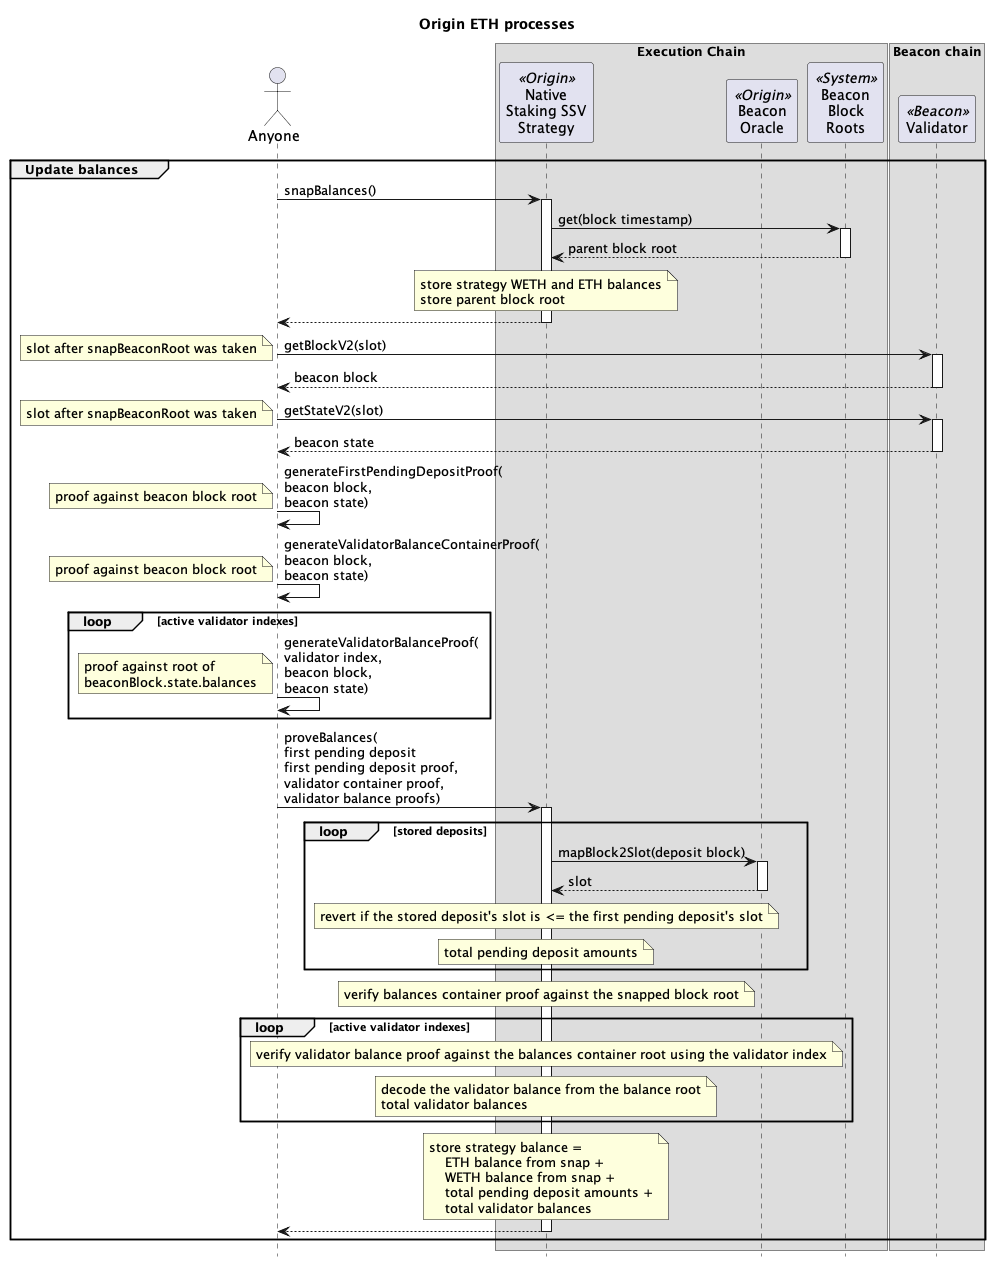

The diagram above was rendered by PlantUML. Its source (embedded in the PNG):
@startuml

skinparam tabSize 2
hide footbox

title "Origin ETH processes"

actor "Anyone" as sender
' actor "Block\nBuilder\n(MEV)" as mev
' actor "Registrator\n(Relayer)" as reg <<Origin>>
' actor "Admin\n(5/8 Safe)" as admin <<Origin>>
' actor "Strategist\n(2/8 Safe)" as strategist <<Origin>>
' actor "Governor\n(Timelock)" as gov <<Origin>>
' actor "Treasury" as treasury <<Origin>>
' participant "API" as api <<P2P>>
' actor "Operators" as ssvOp <<SSV>>

box "Execution Chain"
' participant "Harvester" as harv <<Origin>>
' participant "Dripper" as drip <<Origin>>
' participant "Vault" as vault <<Origin>>
participant "Native\nStaking SSV\nStrategy" as nativeStrat <<Origin>>
' participant "Fee\nAccumulator" as feeAccum <<Origin>>
' participant "SSV Network" as ssvNet <<SSV>>
' participant "Token" as ssv <<SSV>>
' participant "WETH" as weth <<Wrapped ETH>>
participant "Beacon\nOracle" as bo <<Origin>>
' participant "Beacon\nDeposit\nContract" as dep <<System>>
participant "Beacon\nBlock\nRoots" as roots <<System>>
end box

box "Beacon chain"
participant "Validator" as val <<Beacon>>
end box

' group Governor initializes the Native Staking Strategy

' gov -> nativeStrat : initialize()
' activate nativeStrat
' nativeStrat -> ssv : approve(\nSSV Network,\namount)
' activate ssv
' note right : Native Staking Strategy approves\nSSV Network to spend\nSSV tokens
' return
' nativeStrat -> ssvNet : setFeeRecipientAddress(\nFeeAccumulator)
' activate ssvNet
' note right : set FeeAccumulator\nto receive MEV rewards
' return
' return

' gov -> ssv : transfer(\nfrom\nto\namount)
' activate ssv
' note right : transfer SSV tokens\nfrom Governor\nto Native Staking Strategy
' return

' end group

' group Governor setup of the Native Staking Strategy

' gov -> nativeStrat : setHarvesterAddress(\nharvester)
' activate nativeStrat
' return

' gov -> nativeStrat : setFuseInterval(\nstart, end)
' activate nativeStrat
' return

' gov -> nativeStrat : setRegistrator(\nregistrator)
' activate nativeStrat
' return

' gov -> nativeStrat : setStakingMonitor(\ngovernor)
' activate nativeStrat
' return

' gov -> nativeStrat : setStakeETHThreshold(\nmax)
' activate nativeStrat
' return

' end group

' group Staking monitor resets staked ETH

' admin -> nativeStrat : resetStakeETHTally()
' activate nativeStrat
' note right: resets the ETH that\ncan be staked going forward
' return

' end group

' group Registrator creates a new SSV validator

' reg -> api: POST\neth/staking/ssv/request/create\nuuid,\nvalidatorsCount,\ntype,\nwithdrawalAddress,\nfeeRecipientAddress,\nssvOwnerAddress,\noperationPeriodInDays,\namountPerValidator,\nwithdrawalCredentialsType
' activate api
' note right
' withdrawalAddress is Native Staking Strategy
' feeRecipientAddress is FeeAccumulator contract
' ssvOwnerAddress is Native Staking Strategy
' type is without-encrypt-key
' operationPeriodInDays is 0 if not the first validator in the cluster
' amountPerValidator needs to be multiple of 32 ETH
' withdrawalCredentialsType is 0x02
' end note
' api -> api: private key
' note right : generate a validator private key
' api -> api: split(key)
' note right : splits validator key into multiple KeyShares
' return

' reg -> api: GET\neth/staking/ssv/request/status/uuid
' activate api
' return status,\npubkey\nvalidatorRegistration,\nshareData
' note right : validatorRegistration contains the operatorIds and cluster details

' reg -> nativeStrat : registerSsvValidators(\npublicKeys[],\noperatorIds,\nsharesData[],\namount,\ncluster)
' activate nativeStrat
' note right
' cluster data:
' The number of validators in the cluster
' The index of network fees related to this cluster
' The last index calculated for the cluster
' Flag indicating whether the cluster is active
' The SSV balance of the cluster
' end note
' nativeStrat -> ssvNet : bulkRegisterValidator(\npublicKeys[],\noperatorIds,\nsharesData[],\namount,\ncluster)
' activate ssvNet
' ssvNet -> ssv : transferFrom(\nfrom\nto\namount)
' activate ssv
' note right: transfer SSV tokens\nfrom NodeDelegator\nto SSV Network
' return
' return
' return

' end group

' ... 20 minutes ...

' group Deposit to a new SSV validator

' reg -> api: GET\neth/staking/ssv/request/deposit-data/uuid
' activate api
' return status,\ndepositData
' note right : depositData contains the signature and deposit root

' reg -> nativeStrat : stakeEth([\npubkey,\nsignature,\ndeposit root])
' activate nativeStrat
' nativeStrat -> nativeStrat
' note right : validate staked ETH under the threshold
' nativeStrat -> weth : withdraw(32 ETH * number of validators)
' activate weth
' note right : WETH burned for ETH
' return ETH

' loop for each validator

' nativeStrat -> dep : deposit(\npubkey,\nwithdrawal_credentials,\nsignature,\ndeposit root)
' activate dep
' note left
' 32 ETH from Native Staking Strategy is sent to Beacon Deposit.
' Withdrawal credential is the Native Staking Strategy
' end note
' return
' end

' note over nativeStrat
' store deposit pubkey, amount and deposit root
' store updated total pending deposits
' end note

' note over val : Pending Deposit
' return


' ... 13 minutes to many days depending on the deposit queue ...

' note over val
' Pending Activation
'   Validator registered
'   Validator balance created
' end note


' sender -> val : getBlockV2(slot)
' note left : slot the deposit was\ncreated on the execution layer
' activate val
' return beacon block

' sender -> val : getStateV2(slot)
' note left : slot the deposit was\ncreated on the execution layer
' activate val
' return beacon state

' sender -> sender : generateSlotProof(\nbeacon block)
' sender -> sender : generateBlockProof(\nbeacon block,\nbeacon state)

' ' map block number to slot in Beacon Oracle
' sender -> bo : proveSlot(timestamp,\nslot number,\nblock number,\nslot proof,\nblock proof)
' activate bo
' bo -> roots : get(timestamp)
' note left
' timestamp of the block after the block we want to map to a slot.
' This is because the timestamp will get the parent block root.
' end note
' activate roots
' return parent block root
' note over bo
' construct the slot root
' verify slot root against the parent block root using the slot proof
' construct the block number root
' verify block root against the parent block root using the block proof
' store map of block to slot
' end note
' return

' ... four validators are activated each epoch from the Validator Queue (1-10 days) ...

' note over val : Active

' end group

' group Prove deposit

' sender -> val : getBlockV2(slot)
' note left : slot on or after the deposit\nwas processed on the Beacon chain
' activate val
' return beacon block

' sender -> val : getStateV2(slot)
' note left : slot on or after the deposit\nwas processed on the Beacon chain
' activate val
' return beacon state

' sender -> sender : generateValidatorProof(\nvalidator index,\nbeacon block,\nbeacon state)
' sender -> sender : generateFirstPendingDepositProof(\nbeacon block,\nbeacon state)

' ' prove a deposit has been processed on the Beacon chain
' sender -> nativeStrat : proveDeposit(\ndeposit root,\nvalidator index,\ntimestamp,\nvalidator details,\nvalidator details proof,\nfirst pending deposit\nfirst pending deposit proof)
' activate nativeStrat
' nativeStrat -> roots : get(block timestamp)
' note left: timestamp of the block after the block we are proving for
' activate roots
' return parent block root

' ' verify the validator
' note over nativeStrat
' get pubkey of deposit using the deposit root
' construct validator root using the pubkey from the deposit and validator details
' verify validator proof against the parent block root using the validator root and index
' end note

' ' verify first pending deposit 
' note over nativeStrat
' construct the root of the first pending deposit
' verify first pending deposit proof against the parent block root
' end note

' loop stored deposits
'     alt the deposit root matches
'         nativeStrat -> bo : mapBlock2Slot(deposit block)
'         activate bo
'         return slot

'         note over nativeStrat
'             if the deposit's slot equals the first pending deposit's slot
'                 revert
'             else if the deposit's slot < the first pending deposit's slot
'                 delete stored deposit
'                 reduce total pending deposits by deposit amount
'                 add validator index to active validators
'         end note
'     end
' end

' return

' end group

group Update balances

sender -> nativeStrat : snapBalances()
activate nativeStrat
nativeStrat -> roots : get(block timestamp)
activate roots
return parent block root
note over nativeStrat
store strategy WETH and ETH balances
store parent block root
end note
return

sender -> val : getBlockV2(slot)
note left : slot after snapBeaconRoot was taken
activate val
return beacon block

sender -> val : getStateV2(slot)
note left : slot after snapBeaconRoot was taken
activate val
return beacon state

sender -> sender : generateFirstPendingDepositProof(\nbeacon block,\nbeacon state)
note left : proof against beacon block root
sender -> sender : generateValidatorBalanceContainerProof(\nbeacon block,\nbeacon state)
note left : proof against beacon block root
loop active validator indexes
sender -> sender : generateValidatorBalanceProof(\nvalidator index,\nbeacon block,\nbeacon state)
note left: proof against root of\nbeaconBlock.state.balances
end

sender -> nativeStrat : proveBalances(\nfirst pending deposit\nfirst pending deposit proof,\nvalidator container proof,\nvalidator balance proofs)
activate nativeStrat
loop stored deposits
    nativeStrat -> bo : mapBlock2Slot(deposit block)
    activate bo
    return slot

    note over nativeStrat
        revert if the stored deposit's slot is <= the first pending deposit's slot
    end note

    note over nativeStrat: total pending deposit amounts
end

note over nativeStrat
    verify balances container proof against the snapped block root
end note
loop active validator indexes
    note over nativeStrat
        verify validator balance proof against the balances container root using the validator index
    end note

    note over nativeStrat
        decode the validator balance from the balance root
        total validator balances
    end note
end
note over nativeStrat
    store strategy balance =
        ETH balance from snap +
        WETH balance from snap +
        total pending deposit amounts +
        total validator balances
end note

return

end group

' group Registrator deposits more SSV to SSV cluster

' strategist -> ssv : transfer(\nto\namount)
' activate ssv
' note right : transfer SSV tokens\nfrom Treasury\nto Native Staking Strategy
' return

' group SSV ClusterScanner
' reg -> ssvNet : getPastEvents(filter)
' activate ssvNet
' note right : get all events where the ownerAddress\nis the Native Staking Strategy
' return events

' reg -> reg : getCluster(events):\n cluster
' note right
' cluster data:
'   validatorCount
'   networkFeeIndex
'   index
'   active
'   balance
' end note
' end group

' strategist -> nativeStrat : depositSSV(\noperatorIds,\namount,\ncluster)
' activate nativeStrat
' nativeStrat -> ssvNet : deposit(\nclusterOwner,\noperatorIds,\namount,\ncluster)
' activate ssvNet
' note right
' clusterOwner is Native Staking Strategy
' operatorIds are the SSV Operators
' amount of SSV tokens
' end note
' ssvNet -> ssv : transferFrom(\nfrom\nto\namount)
' activate ssv
' note right: transfer SSV tokens\nfrom Native Staking Strategy\nto SSV Network
' return
' return
' return
' end group

' group Consensus Rewards

' note over val
' attesting to blocks
' participating in sync committees
' end note
' val -> val : ETH

' ... swept every 8-10 days ...

' note over val : partial withdraw of excess ETH\nfrom validator to the Native Staking Strategy
' val -> nativeStrat : ETH

' note over nativeStrat : Native Staking Strategy's\nWETH balance does not change

' end group

' group Registrator full withdraw from validator

' reg -> nativeStrat : exitSsvValidator(\npublicKey\noperatorIds)
' activate nativeStrat
' nativeStrat -> ssvNet : exitValidator(\npublicKey\noperatorIds)
' activate ssvNet
' return
' return

' ssvOp -> ssvOp : sign(\npk,\nexit message)
' note right : voluntary exit message signed by the validator private key
' ssvOp -> val : signed voluntary exit message
' activate val
' return

' ... wait until validator has exited.\nmin four epochs (~25 min), currently 1.5 hours but can take a number of days depending on the number of validators in the exit queue ...

' reg -> nativeStrat : removeSsvValidator(\npublicKey,\noperatorIds,\ncluster)
' activate nativeStrat
' nativeStrat -> ssvNet : removeValidator(\npublicKey\noperatorIds,\ncluster)
' activate ssvNet
' note right : stop paying SSV to Operators\n and reduce required SSV collateral
' return
' return

' ... wait for the validator to be swept on the Beacon chain\ncurrent time is every 8.5 days ...

' val -> nativeStrat : ETH
' note left : transfer staked ETH and rewards\nfrom Beacon Deposit\nto Native Staking Strategy

' note over nativeStrat : Native Staking Strategy's\nWETH balance does not change

' end group

' group Execution Rewards

' mev -> feeAccum : ETH
' note right : MEV rewards

' sender -> nativeStrat : ETH
' note right : tx priority fees

' note over nativeStrat : Native Staking Strategy's WETH balance\ndoes not change from either

' end group

' group Registrator does accounting of consensus rewards and validator withdrawals

' reg -> nativeStrat : doAccounting()
' activate nativeStrat

' note over nativeStrat
' ETH received since last accounting = current ETH balance - previous consensus rewards
' validator withdrawals = ETH received / 32 ETH
' end note

' nativeStrat -> weth : deposit(\nwithdrawn ETH)
' activate weth
' note left : convert ETH from full withdrawals to WETH
' return

' nativeStrat -> weth : transfer(\nvault,\nwithdrawn ETH)
' activate weth
' note left : transfer withdrawn WETH\nfrom Native Staking Strategy\nto OETH Vault
' return

' note over nativeStrat
' Add remaining ETH to consensus rewards.
' ETH from consensus rewards stays in the Native Staking Strategy.
' end note

' return accounting valid flag

' end group

' group Harvester collects ETH rewards

' sender -> harv : harvestAndTransfer(\nstrategy)
' activate harv
' harv -> nativeStrat : collectRewardTokens()
' activate nativeStrat

' nativeStrat -> feeAccum : collect()
' activate feeAccum
' feeAccum -> nativeStrat : ETH
' note right : send all execution rewards in the FeeAccumulator\nto the Native Staking Stragegy
' return execution rewards

' note over nativeStrat : total rewards = execution rewards + consensus rewards

' note over nativeStrat : reset consensus rewards to zero

' nativeStrat -> weth : deposit(\ntotal rewards)
' activate weth
' note left : convert ETH rewards to WETH
' return

' nativeStrat -> weth : transfer(\nHarvester,\ntotal ETH rewards)
' activate weth
' note left : transfer rewards as WETH\nfrom Native Staking Strategy\nto Harvester
' return

' return

' harv -> weth : transfer(\nDripper,\nETH rewards)
' activate weth
' note left : transfer WETH rewards\nfrom Harvester\nto Dripper
' return

' return

' end group

' group Collect and rebase

' sender -> drip : collectAndRebase()
' activate drip

' drip -> weth : transfer(\nvault,\nstreamed ETH)
' note left : Stream ETH from last collect to now
' activate weth
' note over drip : Recalculate 7 day drip rate\nbased on WETH balance
' return

' drip -> vault : rebase()
' activate vault
' return

' return

' end group

' group Strategist pauses Native Staking Strategy

' strategist -> nativeStrat : pause()
' activate nativeStrat
' return

' end group

' group Strategist unpauses Native Staking Strategy

' strategist -> nativeStrat : manuallyFixAccounting(0, 0, 0)
' activate nativeStrat
' note right : params _validatorsDelta, _consensusRewardsDelta\nand _ethToVaultAmount all set to zero
' nativeStrat -> nativeStrat
' note right : unpause
' return

' end group

@enduml